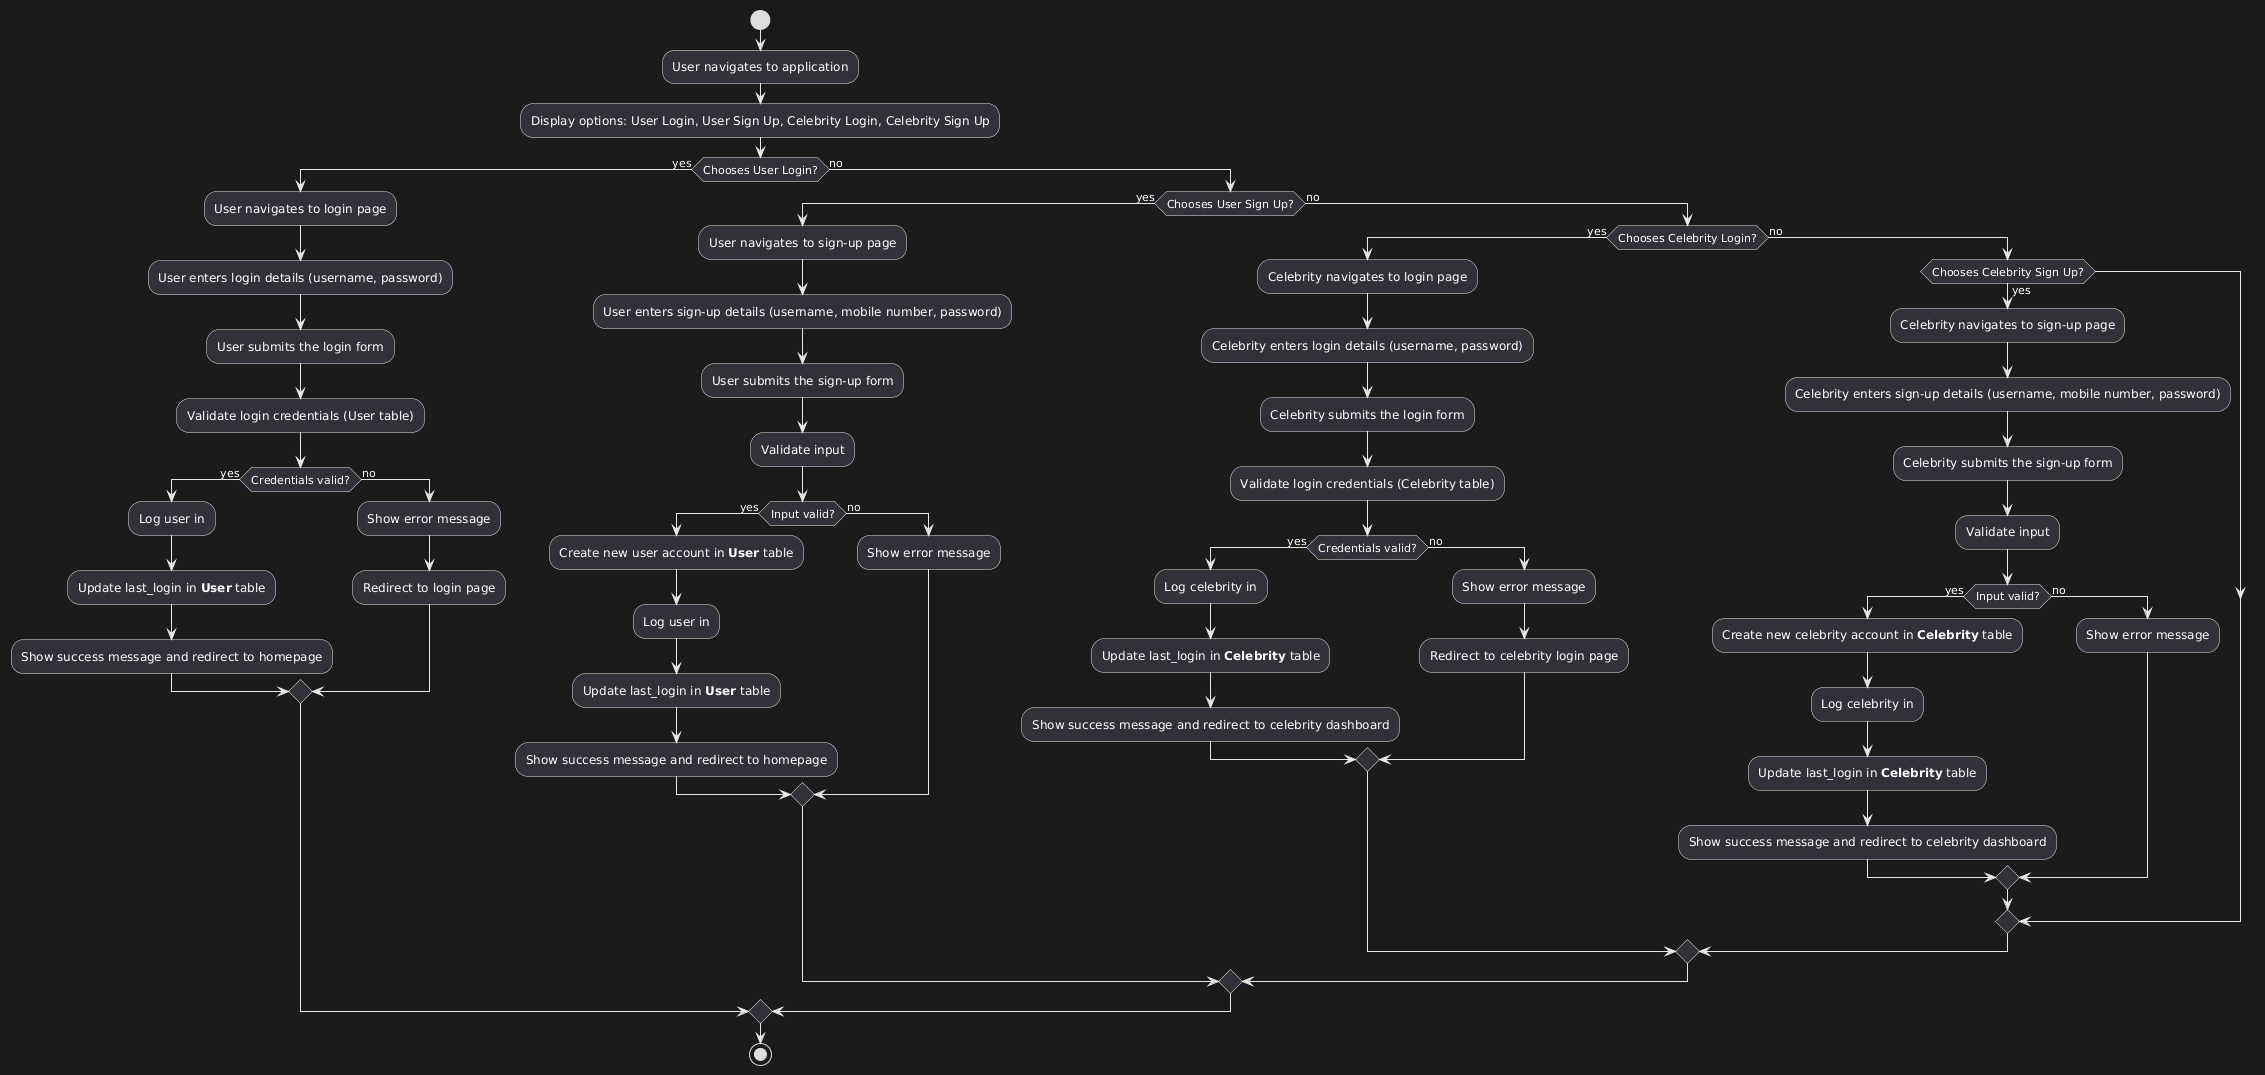

The diagram above was rendered by PlantUML. Its source (embedded in the PNG):
@startuml
start
:User navigates to application;
:Display options: User Login, User Sign Up, Celebrity Login, Celebrity Sign Up;

if (Chooses User Login?) then (yes)
  :User navigates to login page;
  :User enters login details (username, password);
  :User submits the login form;
  :Validate login credentials (User table);
  if (Credentials valid?) then (yes)
    :Log user in;
    :Update last_login in **User** table;
    :Show success message and redirect to homepage;
  else (no)
    :Show error message;
    :Redirect to login page;
  endif
else (no)
  if (Chooses User Sign Up?) then (yes)
    :User navigates to sign-up page;
    :User enters sign-up details (username, mobile number, password);
    :User submits the sign-up form;
    :Validate input;
    if (Input valid?) then (yes)
      :Create new user account in **User** table;
      :Log user in;
      :Update last_login in **User** table;
      :Show success message and redirect to homepage;
    else (no)
      :Show error message;
    endif
  else (no)
    if (Chooses Celebrity Login?) then (yes)
      :Celebrity navigates to login page;
      :Celebrity enters login details (username, password);
      :Celebrity submits the login form;
      :Validate login credentials (Celebrity table);
      if (Credentials valid?) then (yes)
        :Log celebrity in;
        :Update last_login in **Celebrity** table;
        :Show success message and redirect to celebrity dashboard;
      else (no)
        :Show error message;
        :Redirect to celebrity login page;
      endif
    else (no)
      if (Chooses Celebrity Sign Up?) then (yes)
        :Celebrity navigates to sign-up page;
        :Celebrity enters sign-up details (username, mobile number, password);
        :Celebrity submits the sign-up form;
        :Validate input;
        if (Input valid?) then (yes)
          :Create new celebrity account in **Celebrity** table;
          :Log celebrity in;
          :Update last_login in **Celebrity** table;
          :Show success message and redirect to celebrity dashboard;
        else (no)
          :Show error message;
        endif
      endif
    endif
  endif
endif
stop
@enduml